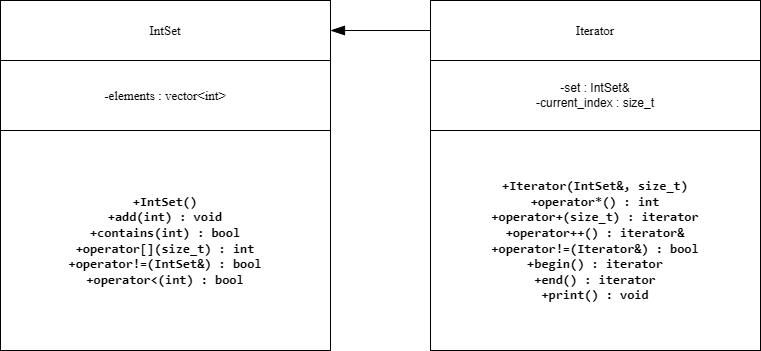

The diagram above was exported from draw.io. Its source (the exported page's mxGraphModel, read from the mxfile embedded in the PNG):
<mxGraphModel dx="725" dy="396" grid="1" gridSize="10" guides="1" tooltips="1" connect="1" arrows="1" fold="1" page="1" pageScale="1" pageWidth="827" pageHeight="1169" background="#ffffff" math="0" shadow="0">
  <root>
    <mxCell id="0" />
    <mxCell id="1" parent="0" />
    <mxCell id="7nYBzeiwcBHhi2UlQrqJ-1" value="&lt;pre style=&quot;overflow: auto; padding: 9.144px 13.716px; text-wrap-mode: wrap; word-break: break-all; text-align: start; margin-top: 0px !important; margin-bottom: 0px !important;&quot;&gt;&lt;pre style=&quot;overflow: auto; padding: 9.144px 13.716px; text-wrap-mode: wrap; word-break: break-all; margin-top: 0px !important; margin-bottom: 0px !important;&quot;&gt;&lt;font face=&quot;Times New Roman&quot; style=&quot;color: rgb(0, 0, 0); font-size: 13px;&quot;&gt;-elements : vector&amp;lt;int&amp;gt;&lt;/font&gt;&lt;/pre&gt;&lt;/pre&gt;" style="rounded=0;whiteSpace=wrap;html=1;" vertex="1" parent="1">
      <mxGeometry x="140" y="130" width="330" height="70" as="geometry" />
    </mxCell>
    <mxCell id="7nYBzeiwcBHhi2UlQrqJ-2" value="&lt;pre style=&quot;overflow: auto; padding: 9.144px 13.716px; text-wrap-mode: wrap; word-break: break-all; text-align: start; margin-top: 0px !important; margin-bottom: 0px !important;&quot;&gt;&lt;pre style=&quot;overflow: auto; padding: 9.144px 13.716px; text-wrap-mode: wrap; word-break: break-all; margin-top: 0px !important; margin-bottom: 0px !important;&quot;&gt;&lt;font face=&quot;Times New Roman&quot; style=&quot;color: rgb(0, 0, 0); font-size: 13px;&quot;&gt;IntSet&lt;/font&gt;&lt;/pre&gt;&lt;/pre&gt;" style="rounded=0;whiteSpace=wrap;html=1;" vertex="1" parent="1">
      <mxGeometry x="140" y="70" width="330" height="60" as="geometry" />
    </mxCell>
    <mxCell id="7nYBzeiwcBHhi2UlQrqJ-3" value="&lt;pre style=&quot;overflow: auto; padding: 9.144px 13.716px; text-wrap-mode: wrap; word-break: break-all; margin-top: 0px !important; margin-bottom: 0px !important;&quot;&gt;&lt;pre style=&quot;overflow: auto; padding: 9.144px 13.716px; text-wrap-mode: wrap; word-break: break-all; margin-top: 0px !important; margin-bottom: 0px !important;&quot;&gt;&lt;font face=&quot;Times New Roman&quot; style=&quot;color: rgb(0, 0, 0); font-size: 13px;&quot;&gt;&lt;pre style=&quot;margin-top: 0px; margin-bottom: 0px;&quot;&gt;&lt;b&gt;+IntSet()&lt;/b&gt;&lt;/pre&gt;&lt;pre style=&quot;margin-top: 0px; margin-bottom: 0px;&quot;&gt;&lt;b&gt;+add(int) : void&lt;/b&gt;&lt;/pre&gt;&lt;pre style=&quot;margin-top: 0px; margin-bottom: 0px;&quot;&gt;&lt;b&gt;+contains(int) : bool&lt;/b&gt;&lt;/pre&gt;&lt;pre style=&quot;margin-top: 0px; margin-bottom: 0px;&quot;&gt;&lt;b&gt;+operator[](size_t) : int&lt;/b&gt;&lt;/pre&gt;&lt;pre style=&quot;margin-top: 0px; margin-bottom: 0px;&quot;&gt;&lt;b&gt;+operator!=(IntSet&amp;amp;) : bool&lt;/b&gt;&lt;/pre&gt;&lt;pre style=&quot;margin-top: 0px; margin-bottom: 0px;&quot;&gt;&lt;b&gt;+operator&amp;lt;(int) : bool&lt;/b&gt;&lt;/pre&gt;&lt;/font&gt;&lt;/pre&gt;&lt;/pre&gt;" style="rounded=0;whiteSpace=wrap;html=1;align=center;" vertex="1" parent="1">
      <mxGeometry x="140" y="200" width="330" height="220" as="geometry" />
    </mxCell>
    <mxCell id="7nYBzeiwcBHhi2UlQrqJ-11" value="-set : IntSet&amp;amp;&lt;div&gt;-current_index : size_t&lt;/div&gt;" style="rounded=0;whiteSpace=wrap;html=1;" vertex="1" parent="1">
      <mxGeometry x="570" y="130" width="330" height="70" as="geometry" />
    </mxCell>
    <mxCell id="7nYBzeiwcBHhi2UlQrqJ-12" value="&lt;pre style=&quot;overflow: auto; padding: 9.144px 13.716px; text-wrap-mode: wrap; word-break: break-all; text-align: start; margin-top: 0px !important; margin-bottom: 0px !important;&quot;&gt;&lt;pre style=&quot;overflow: auto; padding: 9.144px 13.716px; text-wrap-mode: wrap; word-break: break-all; margin-top: 0px !important; margin-bottom: 0px !important;&quot;&gt;&lt;font face=&quot;Times New Roman&quot; style=&quot;color: rgb(0, 0, 0); font-size: 13px;&quot;&gt;Iterator&lt;/font&gt;&lt;/pre&gt;&lt;/pre&gt;" style="rounded=0;whiteSpace=wrap;html=1;" vertex="1" parent="1">
      <mxGeometry x="570" y="70" width="330" height="60" as="geometry" />
    </mxCell>
    <mxCell id="7nYBzeiwcBHhi2UlQrqJ-13" value="&lt;pre style=&quot;overflow: auto; padding: 9.144px 13.716px; text-wrap-mode: wrap; word-break: break-all; margin-top: 0px !important; margin-bottom: 0px !important;&quot;&gt;&lt;pre style=&quot;overflow: auto; padding: 9.144px 13.716px; text-wrap-mode: wrap; word-break: break-all; margin-top: 0px !important; margin-bottom: 0px !important;&quot;&gt;&lt;font face=&quot;Times New Roman&quot; style=&quot;color: rgb(0, 0, 0); font-size: 13px;&quot;&gt;&lt;pre style=&quot;margin-top: 0px; margin-bottom: 0px;&quot;&gt;&lt;b&gt;+Iterator(IntSet&amp;amp;, size_t)&lt;/b&gt;&lt;/pre&gt;&lt;pre style=&quot;margin-top: 0px; margin-bottom: 0px;&quot;&gt;&lt;b&gt;+operator*() : int&lt;/b&gt;&lt;/pre&gt;&lt;pre style=&quot;margin-top: 0px; margin-bottom: 0px;&quot;&gt;&lt;b&gt;+operator+(size_t) : iterator&lt;/b&gt;&lt;/pre&gt;&lt;pre style=&quot;margin-top: 0px; margin-bottom: 0px;&quot;&gt;&lt;b&gt;+operator++() : iterator&amp;amp;&lt;/b&gt;&lt;/pre&gt;&lt;pre style=&quot;margin-top: 0px; margin-bottom: 0px;&quot;&gt;&lt;b&gt;+operator!=(Iterator&amp;amp;) : bool&lt;/b&gt;&lt;/pre&gt;&lt;pre style=&quot;margin-top: 0px; margin-bottom: 0px;&quot;&gt;&lt;b&gt;+begin() : iterator&lt;/b&gt;&lt;/pre&gt;&lt;pre style=&quot;margin-top: 0px; margin-bottom: 0px;&quot;&gt;&lt;b&gt;+end() : iterator&lt;/b&gt;&lt;/pre&gt;&lt;pre style=&quot;margin-top: 0px; margin-bottom: 0px;&quot;&gt;&lt;b&gt;+print() : void&lt;/b&gt;&lt;/pre&gt;&lt;/font&gt;&lt;/pre&gt;&lt;/pre&gt;" style="rounded=0;whiteSpace=wrap;html=1;align=center;" vertex="1" parent="1">
      <mxGeometry x="570" y="200" width="330" height="220" as="geometry" />
    </mxCell>
    <mxCell id="7nYBzeiwcBHhi2UlQrqJ-14" value="" style="endArrow=blockThin;endFill=1;endSize=12;html=1;rounded=0;entryX=1;entryY=0.5;entryDx=0;entryDy=0;exitX=0;exitY=0.5;exitDx=0;exitDy=0;" edge="1" parent="1" source="7nYBzeiwcBHhi2UlQrqJ-12" target="7nYBzeiwcBHhi2UlQrqJ-2">
      <mxGeometry width="160" relative="1" as="geometry">
        <mxPoint x="440" y="305" as="sourcePoint" />
        <mxPoint x="630" y="140" as="targetPoint" />
      </mxGeometry>
    </mxCell>
  </root>
</mxGraphModel>